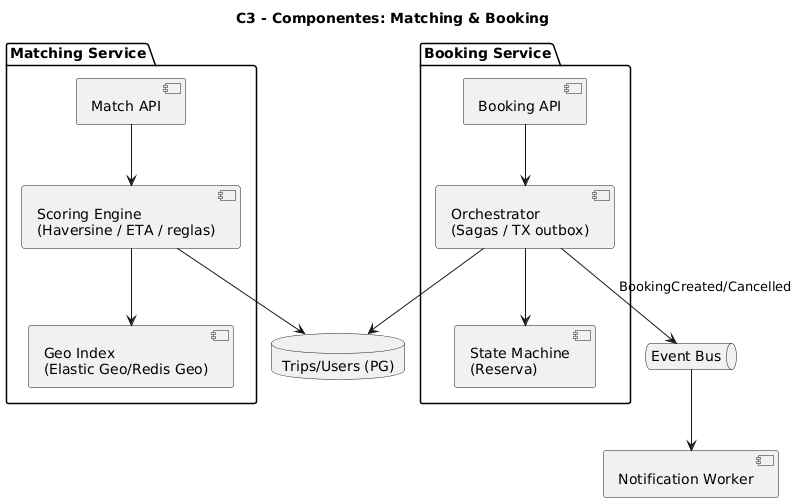

The diagram above was rendered by PlantUML. Its source (embedded in the PNG):
@startuml
title C3 - Componentes: Matching & Booking

package "Matching Service" {
  component "Match API" as MATCH_API
  component "Scoring Engine\n(Haversine / ETA / reglas)" as SCORER
  component "Geo Index\n(Elastic Geo/Redis Geo)" as GEOIDX
}

package "Booking Service" {
  component "Booking API" as BOOK_API
  component "Orchestrator\n(Sagas / TX outbox)" as ORCH
  component "State Machine\n(Reserva)" as FSM
}

database "Trips/Users (PG)" as PG
queue "Event Bus" as BUS
component "Notification Worker" as NTF

MATCH_API --> SCORER
SCORER --> GEOIDX
SCORER --> PG
BOOK_API --> ORCH
ORCH --> FSM
ORCH --> PG
ORCH --> BUS : BookingCreated/Cancelled
BUS --> NTF
@enduml